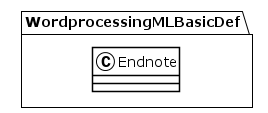

The diagram above was rendered by PlantUML. Its source (embedded in the PNG):
@startuml
!theme plain
package WordprocessingMLBasicDef {
class Endnote {
}
}
@enduml